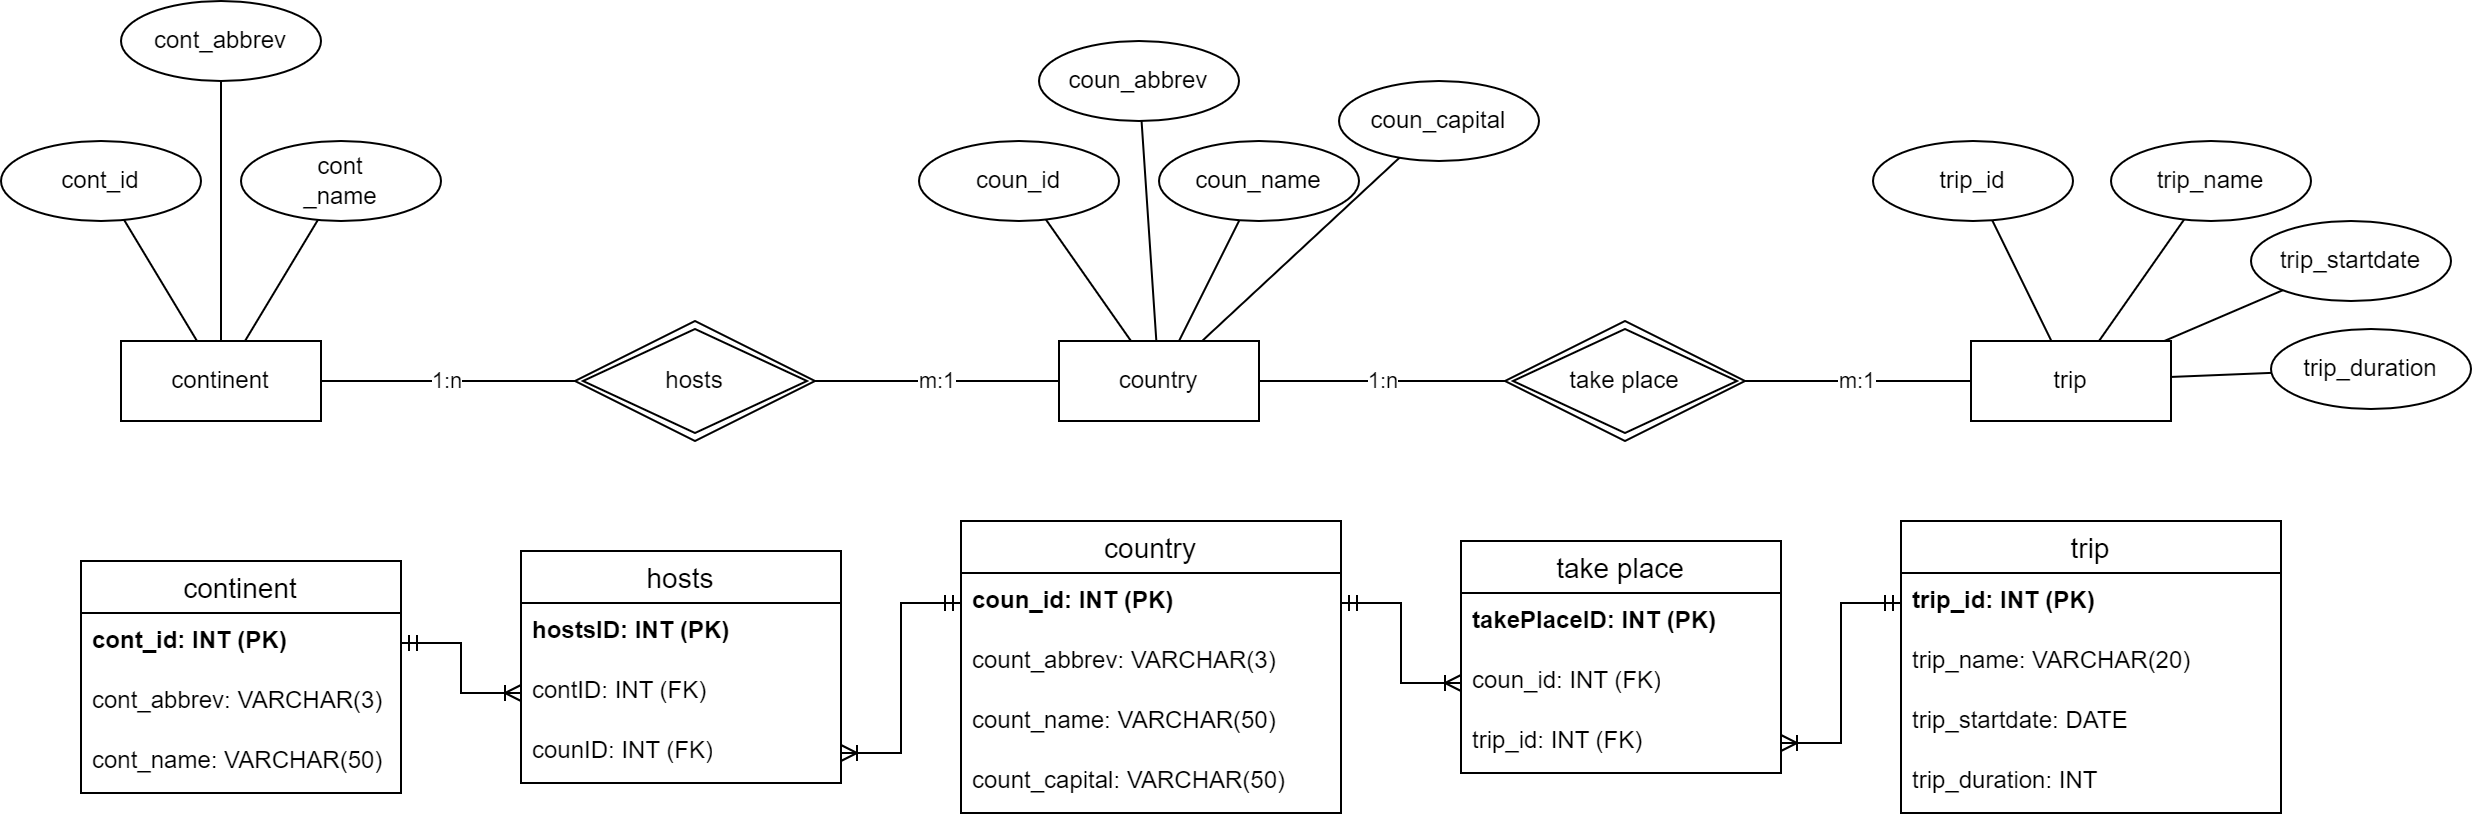

The diagram above was exported from draw.io. Its source (the exported page's mxGraphModel, read from the mxfile embedded in the PNG):
<mxGraphModel dx="1704" dy="914" grid="1" gridSize="10" guides="1" tooltips="1" connect="1" arrows="1" fold="1" page="1" pageScale="1" pageWidth="1169" pageHeight="827" math="0" shadow="0">
  <root>
    <mxCell id="0" />
    <mxCell id="1" parent="0" />
    <mxCell id="wdpxdj9vIxv7CgArmeBD-1" value="country" style="whiteSpace=wrap;html=1;align=center;" parent="1" vertex="1">
      <mxGeometry x="529" y="420" width="100" height="40" as="geometry" />
    </mxCell>
    <mxCell id="wdpxdj9vIxv7CgArmeBD-2" value="continent" style="whiteSpace=wrap;html=1;align=center;" parent="1" vertex="1">
      <mxGeometry x="60" y="420" width="100" height="40" as="geometry" />
    </mxCell>
    <mxCell id="wdpxdj9vIxv7CgArmeBD-3" value="trip" style="whiteSpace=wrap;html=1;align=center;" parent="1" vertex="1">
      <mxGeometry x="985" y="420" width="100" height="40" as="geometry" />
    </mxCell>
    <mxCell id="wdpxdj9vIxv7CgArmeBD-5" value="take place" style="shape=rhombus;double=1;perimeter=rhombusPerimeter;whiteSpace=wrap;html=1;align=center;" parent="1" vertex="1">
      <mxGeometry x="752" y="410" width="120" height="60" as="geometry" />
    </mxCell>
    <mxCell id="wdpxdj9vIxv7CgArmeBD-15" value="cont_id" style="ellipse;whiteSpace=wrap;html=1;align=center;" parent="1" vertex="1">
      <mxGeometry y="320" width="100" height="40" as="geometry" />
    </mxCell>
    <mxCell id="wdpxdj9vIxv7CgArmeBD-16" value="" style="endArrow=none;html=1;rounded=0;" parent="1" source="wdpxdj9vIxv7CgArmeBD-15" target="wdpxdj9vIxv7CgArmeBD-2" edge="1">
      <mxGeometry relative="1" as="geometry">
        <mxPoint x="180" y="250" as="sourcePoint" />
        <mxPoint x="340" y="250" as="targetPoint" />
      </mxGeometry>
    </mxCell>
    <mxCell id="wdpxdj9vIxv7CgArmeBD-17" value="trip_id" style="ellipse;whiteSpace=wrap;html=1;align=center;" parent="1" vertex="1">
      <mxGeometry x="936" y="320" width="100" height="40" as="geometry" />
    </mxCell>
    <mxCell id="wdpxdj9vIxv7CgArmeBD-18" value="cont&lt;div&gt;_name&lt;/div&gt;" style="ellipse;whiteSpace=wrap;html=1;align=center;" parent="1" vertex="1">
      <mxGeometry x="120" y="320" width="100" height="40" as="geometry" />
    </mxCell>
    <mxCell id="wdpxdj9vIxv7CgArmeBD-19" value="" style="endArrow=none;html=1;rounded=0;" parent="1" source="wdpxdj9vIxv7CgArmeBD-18" target="wdpxdj9vIxv7CgArmeBD-2" edge="1">
      <mxGeometry relative="1" as="geometry">
        <mxPoint x="60" y="360" as="sourcePoint" />
        <mxPoint x="60" y="430" as="targetPoint" />
      </mxGeometry>
    </mxCell>
    <mxCell id="wdpxdj9vIxv7CgArmeBD-21" value="" style="endArrow=none;html=1;rounded=0;" parent="1" source="wdpxdj9vIxv7CgArmeBD-17" target="wdpxdj9vIxv7CgArmeBD-3" edge="1">
      <mxGeometry relative="1" as="geometry">
        <mxPoint x="1002.8192610977762" y="359.7539227733305" as="sourcePoint" />
        <mxPoint x="726" y="430" as="targetPoint" />
      </mxGeometry>
    </mxCell>
    <mxCell id="wdpxdj9vIxv7CgArmeBD-23" value="hosts" style="shape=rhombus;double=1;perimeter=rhombusPerimeter;whiteSpace=wrap;html=1;align=center;" parent="1" vertex="1">
      <mxGeometry x="287" y="410" width="120" height="60" as="geometry" />
    </mxCell>
    <mxCell id="wdpxdj9vIxv7CgArmeBD-24" value="1:n" style="endArrow=none;html=1;rounded=0;" parent="1" source="wdpxdj9vIxv7CgArmeBD-2" target="wdpxdj9vIxv7CgArmeBD-23" edge="1">
      <mxGeometry relative="1" as="geometry">
        <mxPoint x="390" y="60" as="sourcePoint" />
        <mxPoint x="550" y="60" as="targetPoint" />
      </mxGeometry>
    </mxCell>
    <mxCell id="wdpxdj9vIxv7CgArmeBD-26" value="1:n" style="endArrow=none;html=1;rounded=0;exitX=1;exitY=0.5;exitDx=0;exitDy=0;" parent="1" source="wdpxdj9vIxv7CgArmeBD-1" target="wdpxdj9vIxv7CgArmeBD-5" edge="1">
      <mxGeometry relative="1" as="geometry">
        <mxPoint x="459" y="450" as="sourcePoint" />
        <mxPoint x="519" y="450" as="targetPoint" />
      </mxGeometry>
    </mxCell>
    <mxCell id="wdpxdj9vIxv7CgArmeBD-27" value="coun_id" style="ellipse;whiteSpace=wrap;html=1;align=center;" parent="1" vertex="1">
      <mxGeometry x="459" y="320" width="100" height="40" as="geometry" />
    </mxCell>
    <mxCell id="wdpxdj9vIxv7CgArmeBD-28" value="coun_name" style="ellipse;whiteSpace=wrap;html=1;align=center;" parent="1" vertex="1">
      <mxGeometry x="579" y="320" width="100" height="40" as="geometry" />
    </mxCell>
    <mxCell id="wdpxdj9vIxv7CgArmeBD-29" value="" style="endArrow=none;html=1;rounded=0;" parent="1" source="wdpxdj9vIxv7CgArmeBD-27" target="wdpxdj9vIxv7CgArmeBD-1" edge="1">
      <mxGeometry relative="1" as="geometry">
        <mxPoint x="254" y="350" as="sourcePoint" />
        <mxPoint x="234" y="430" as="targetPoint" />
      </mxGeometry>
    </mxCell>
    <mxCell id="wdpxdj9vIxv7CgArmeBD-30" value="" style="endArrow=none;html=1;rounded=0;" parent="1" source="wdpxdj9vIxv7CgArmeBD-28" target="wdpxdj9vIxv7CgArmeBD-1" edge="1">
      <mxGeometry relative="1" as="geometry">
        <mxPoint x="539" y="350" as="sourcePoint" />
        <mxPoint x="581" y="430" as="targetPoint" />
      </mxGeometry>
    </mxCell>
    <mxCell id="wdpxdj9vIxv7CgArmeBD-31" value="trip_name" style="ellipse;whiteSpace=wrap;html=1;align=center;" parent="1" vertex="1">
      <mxGeometry x="1055" y="320" width="100" height="40" as="geometry" />
    </mxCell>
    <mxCell id="wdpxdj9vIxv7CgArmeBD-32" value="" style="endArrow=none;html=1;rounded=0;" parent="1" source="wdpxdj9vIxv7CgArmeBD-31" target="wdpxdj9vIxv7CgArmeBD-3" edge="1">
      <mxGeometry relative="1" as="geometry">
        <mxPoint x="1011" y="340" as="sourcePoint" />
        <mxPoint x="1039" y="430" as="targetPoint" />
      </mxGeometry>
    </mxCell>
    <mxCell id="wdpxdj9vIxv7CgArmeBD-33" value="m:1" style="endArrow=none;html=1;rounded=0;" parent="1" source="wdpxdj9vIxv7CgArmeBD-3" target="wdpxdj9vIxv7CgArmeBD-5" edge="1">
      <mxGeometry relative="1" as="geometry">
        <mxPoint x="1007" y="359" as="sourcePoint" />
        <mxPoint x="962" y="430" as="targetPoint" />
      </mxGeometry>
    </mxCell>
    <mxCell id="r8aB08uhllHTKwxM13_d-8" value="trip_startdate" style="ellipse;whiteSpace=wrap;html=1;align=center;" parent="1" vertex="1">
      <mxGeometry x="1125" y="360" width="100" height="40" as="geometry" />
    </mxCell>
    <mxCell id="r8aB08uhllHTKwxM13_d-9" value="trip_duration" style="ellipse;whiteSpace=wrap;html=1;align=center;" parent="1" vertex="1">
      <mxGeometry x="1135" y="414" width="100" height="40" as="geometry" />
    </mxCell>
    <mxCell id="r8aB08uhllHTKwxM13_d-10" value="" style="endArrow=none;html=1;rounded=0;" parent="1" source="wdpxdj9vIxv7CgArmeBD-3" target="r8aB08uhllHTKwxM13_d-8" edge="1">
      <mxGeometry relative="1" as="geometry">
        <mxPoint x="1065" y="490" as="sourcePoint" />
        <mxPoint x="1225" y="490" as="targetPoint" />
      </mxGeometry>
    </mxCell>
    <mxCell id="r8aB08uhllHTKwxM13_d-11" value="" style="endArrow=none;html=1;rounded=0;" parent="1" source="wdpxdj9vIxv7CgArmeBD-3" target="r8aB08uhllHTKwxM13_d-9" edge="1">
      <mxGeometry relative="1" as="geometry">
        <mxPoint x="1105" y="490" as="sourcePoint" />
        <mxPoint x="1265" y="490" as="targetPoint" />
      </mxGeometry>
    </mxCell>
    <mxCell id="r8aB08uhllHTKwxM13_d-12" value="coun_abbrev" style="ellipse;whiteSpace=wrap;html=1;align=center;" parent="1" vertex="1">
      <mxGeometry x="519" y="270" width="100" height="40" as="geometry" />
    </mxCell>
    <mxCell id="r8aB08uhllHTKwxM13_d-13" value="coun_capital" style="ellipse;whiteSpace=wrap;html=1;align=center;" parent="1" vertex="1">
      <mxGeometry x="669" y="290" width="100" height="40" as="geometry" />
    </mxCell>
    <mxCell id="r8aB08uhllHTKwxM13_d-14" value="" style="endArrow=none;html=1;rounded=0;" parent="1" source="r8aB08uhllHTKwxM13_d-12" target="wdpxdj9vIxv7CgArmeBD-1" edge="1">
      <mxGeometry relative="1" as="geometry">
        <mxPoint x="539" y="160" as="sourcePoint" />
        <mxPoint x="699" y="160" as="targetPoint" />
      </mxGeometry>
    </mxCell>
    <mxCell id="r8aB08uhllHTKwxM13_d-15" value="" style="endArrow=none;html=1;rounded=0;" parent="1" source="r8aB08uhllHTKwxM13_d-13" target="wdpxdj9vIxv7CgArmeBD-1" edge="1">
      <mxGeometry relative="1" as="geometry">
        <mxPoint x="759" y="140" as="sourcePoint" />
        <mxPoint x="919" y="140" as="targetPoint" />
      </mxGeometry>
    </mxCell>
    <mxCell id="r8aB08uhllHTKwxM13_d-16" value="cont_abbrev" style="ellipse;whiteSpace=wrap;html=1;align=center;" parent="1" vertex="1">
      <mxGeometry x="60" y="250" width="100" height="40" as="geometry" />
    </mxCell>
    <mxCell id="r8aB08uhllHTKwxM13_d-17" value="" style="endArrow=none;html=1;rounded=0;" parent="1" source="r8aB08uhllHTKwxM13_d-16" target="wdpxdj9vIxv7CgArmeBD-2" edge="1">
      <mxGeometry relative="1" as="geometry">
        <mxPoint x="170" y="210" as="sourcePoint" />
        <mxPoint x="330" y="210" as="targetPoint" />
      </mxGeometry>
    </mxCell>
    <mxCell id="8v0cJPv6llDVivAOVM0Q-1" value="continent" style="swimlane;fontStyle=0;childLayout=stackLayout;horizontal=1;startSize=26;horizontalStack=0;resizeParent=1;resizeParentMax=0;resizeLast=0;collapsible=1;marginBottom=0;align=center;fontSize=14;" vertex="1" parent="1">
      <mxGeometry x="40" y="530" width="160" height="116" as="geometry" />
    </mxCell>
    <mxCell id="8v0cJPv6llDVivAOVM0Q-2" value="&lt;b&gt;cont_id: INT (PK)&lt;/b&gt;" style="text;strokeColor=none;fillColor=none;spacingLeft=4;spacingRight=4;overflow=hidden;rotatable=0;points=[[0,0.5],[1,0.5]];portConstraint=eastwest;fontSize=12;whiteSpace=wrap;html=1;" vertex="1" parent="8v0cJPv6llDVivAOVM0Q-1">
      <mxGeometry y="26" width="160" height="30" as="geometry" />
    </mxCell>
    <mxCell id="8v0cJPv6llDVivAOVM0Q-3" value="cont_abbrev: VARCHAR(3)" style="text;strokeColor=none;fillColor=none;spacingLeft=4;spacingRight=4;overflow=hidden;rotatable=0;points=[[0,0.5],[1,0.5]];portConstraint=eastwest;fontSize=12;whiteSpace=wrap;html=1;" vertex="1" parent="8v0cJPv6llDVivAOVM0Q-1">
      <mxGeometry y="56" width="160" height="30" as="geometry" />
    </mxCell>
    <mxCell id="8v0cJPv6llDVivAOVM0Q-4" value="cont_name: VARCHAR(50)" style="text;strokeColor=none;fillColor=none;spacingLeft=4;spacingRight=4;overflow=hidden;rotatable=0;points=[[0,0.5],[1,0.5]];portConstraint=eastwest;fontSize=12;whiteSpace=wrap;html=1;" vertex="1" parent="8v0cJPv6llDVivAOVM0Q-1">
      <mxGeometry y="86" width="160" height="30" as="geometry" />
    </mxCell>
    <mxCell id="8v0cJPv6llDVivAOVM0Q-5" value="country" style="swimlane;fontStyle=0;childLayout=stackLayout;horizontal=1;startSize=26;horizontalStack=0;resizeParent=1;resizeParentMax=0;resizeLast=0;collapsible=1;marginBottom=0;align=center;fontSize=14;" vertex="1" parent="1">
      <mxGeometry x="480" y="510" width="190" height="146" as="geometry" />
    </mxCell>
    <mxCell id="8v0cJPv6llDVivAOVM0Q-6" value="&lt;b&gt;coun_id: INT (PK)&lt;/b&gt;" style="text;strokeColor=none;fillColor=none;spacingLeft=4;spacingRight=4;overflow=hidden;rotatable=0;points=[[0,0.5],[1,0.5]];portConstraint=eastwest;fontSize=12;whiteSpace=wrap;html=1;" vertex="1" parent="8v0cJPv6llDVivAOVM0Q-5">
      <mxGeometry y="26" width="190" height="30" as="geometry" />
    </mxCell>
    <mxCell id="8v0cJPv6llDVivAOVM0Q-7" value="count_abbrev: VARCHAR(3)" style="text;strokeColor=none;fillColor=none;spacingLeft=4;spacingRight=4;overflow=hidden;rotatable=0;points=[[0,0.5],[1,0.5]];portConstraint=eastwest;fontSize=12;whiteSpace=wrap;html=1;" vertex="1" parent="8v0cJPv6llDVivAOVM0Q-5">
      <mxGeometry y="56" width="190" height="30" as="geometry" />
    </mxCell>
    <mxCell id="8v0cJPv6llDVivAOVM0Q-8" value="count_name: VARCHAR(50)" style="text;strokeColor=none;fillColor=none;spacingLeft=4;spacingRight=4;overflow=hidden;rotatable=0;points=[[0,0.5],[1,0.5]];portConstraint=eastwest;fontSize=12;whiteSpace=wrap;html=1;" vertex="1" parent="8v0cJPv6llDVivAOVM0Q-5">
      <mxGeometry y="86" width="190" height="30" as="geometry" />
    </mxCell>
    <mxCell id="8v0cJPv6llDVivAOVM0Q-9" value="count_capital: VARCHAR(50)" style="text;strokeColor=none;fillColor=none;spacingLeft=4;spacingRight=4;overflow=hidden;rotatable=0;points=[[0,0.5],[1,0.5]];portConstraint=eastwest;fontSize=12;whiteSpace=wrap;html=1;" vertex="1" parent="8v0cJPv6llDVivAOVM0Q-5">
      <mxGeometry y="116" width="190" height="30" as="geometry" />
    </mxCell>
    <mxCell id="8v0cJPv6llDVivAOVM0Q-10" value="trip" style="swimlane;fontStyle=0;childLayout=stackLayout;horizontal=1;startSize=26;horizontalStack=0;resizeParent=1;resizeParentMax=0;resizeLast=0;collapsible=1;marginBottom=0;align=center;fontSize=14;" vertex="1" parent="1">
      <mxGeometry x="950" y="510" width="190" height="146" as="geometry" />
    </mxCell>
    <mxCell id="8v0cJPv6llDVivAOVM0Q-11" value="&lt;b&gt;trip_id: INT (PK)&lt;/b&gt;" style="text;strokeColor=none;fillColor=none;spacingLeft=4;spacingRight=4;overflow=hidden;rotatable=0;points=[[0,0.5],[1,0.5]];portConstraint=eastwest;fontSize=12;whiteSpace=wrap;html=1;" vertex="1" parent="8v0cJPv6llDVivAOVM0Q-10">
      <mxGeometry y="26" width="190" height="30" as="geometry" />
    </mxCell>
    <mxCell id="8v0cJPv6llDVivAOVM0Q-12" value="trip_name: VARCHAR(20)" style="text;strokeColor=none;fillColor=none;spacingLeft=4;spacingRight=4;overflow=hidden;rotatable=0;points=[[0,0.5],[1,0.5]];portConstraint=eastwest;fontSize=12;whiteSpace=wrap;html=1;" vertex="1" parent="8v0cJPv6llDVivAOVM0Q-10">
      <mxGeometry y="56" width="190" height="30" as="geometry" />
    </mxCell>
    <mxCell id="8v0cJPv6llDVivAOVM0Q-13" value="trip_startdate: DATE" style="text;strokeColor=none;fillColor=none;spacingLeft=4;spacingRight=4;overflow=hidden;rotatable=0;points=[[0,0.5],[1,0.5]];portConstraint=eastwest;fontSize=12;whiteSpace=wrap;html=1;" vertex="1" parent="8v0cJPv6llDVivAOVM0Q-10">
      <mxGeometry y="86" width="190" height="30" as="geometry" />
    </mxCell>
    <mxCell id="8v0cJPv6llDVivAOVM0Q-14" value="trip_duration: INT" style="text;strokeColor=none;fillColor=none;spacingLeft=4;spacingRight=4;overflow=hidden;rotatable=0;points=[[0,0.5],[1,0.5]];portConstraint=eastwest;fontSize=12;whiteSpace=wrap;html=1;" vertex="1" parent="8v0cJPv6llDVivAOVM0Q-10">
      <mxGeometry y="116" width="190" height="30" as="geometry" />
    </mxCell>
    <mxCell id="8v0cJPv6llDVivAOVM0Q-15" value="hosts" style="swimlane;fontStyle=0;childLayout=stackLayout;horizontal=1;startSize=26;horizontalStack=0;resizeParent=1;resizeParentMax=0;resizeLast=0;collapsible=1;marginBottom=0;align=center;fontSize=14;" vertex="1" parent="1">
      <mxGeometry x="260" y="525" width="160" height="116" as="geometry" />
    </mxCell>
    <mxCell id="8v0cJPv6llDVivAOVM0Q-16" value="&lt;b&gt;hostsID: INT (PK)&lt;/b&gt;" style="text;strokeColor=none;fillColor=none;spacingLeft=4;spacingRight=4;overflow=hidden;rotatable=0;points=[[0,0.5],[1,0.5]];portConstraint=eastwest;fontSize=12;whiteSpace=wrap;html=1;" vertex="1" parent="8v0cJPv6llDVivAOVM0Q-15">
      <mxGeometry y="26" width="160" height="30" as="geometry" />
    </mxCell>
    <mxCell id="8v0cJPv6llDVivAOVM0Q-17" value="contID: INT (FK)" style="text;strokeColor=none;fillColor=none;spacingLeft=4;spacingRight=4;overflow=hidden;rotatable=0;points=[[0,0.5],[1,0.5]];portConstraint=eastwest;fontSize=12;whiteSpace=wrap;html=1;" vertex="1" parent="8v0cJPv6llDVivAOVM0Q-15">
      <mxGeometry y="56" width="160" height="30" as="geometry" />
    </mxCell>
    <mxCell id="8v0cJPv6llDVivAOVM0Q-18" value="counID: INT (FK)" style="text;strokeColor=none;fillColor=none;spacingLeft=4;spacingRight=4;overflow=hidden;rotatable=0;points=[[0,0.5],[1,0.5]];portConstraint=eastwest;fontSize=12;whiteSpace=wrap;html=1;" vertex="1" parent="8v0cJPv6llDVivAOVM0Q-15">
      <mxGeometry y="86" width="160" height="30" as="geometry" />
    </mxCell>
    <mxCell id="8v0cJPv6llDVivAOVM0Q-19" value="" style="edgeStyle=entityRelationEdgeStyle;fontSize=12;html=1;endArrow=ERoneToMany;startArrow=ERmandOne;rounded=0;" edge="1" parent="1" source="8v0cJPv6llDVivAOVM0Q-2" target="8v0cJPv6llDVivAOVM0Q-17">
      <mxGeometry width="100" height="100" relative="1" as="geometry">
        <mxPoint x="520" y="630" as="sourcePoint" />
        <mxPoint x="620" y="530" as="targetPoint" />
      </mxGeometry>
    </mxCell>
    <mxCell id="8v0cJPv6llDVivAOVM0Q-20" value="" style="edgeStyle=entityRelationEdgeStyle;fontSize=12;html=1;endArrow=ERoneToMany;startArrow=ERmandOne;rounded=0;" edge="1" parent="1" source="8v0cJPv6llDVivAOVM0Q-6" target="8v0cJPv6llDVivAOVM0Q-18">
      <mxGeometry width="100" height="100" relative="1" as="geometry">
        <mxPoint x="210" y="581" as="sourcePoint" />
        <mxPoint x="277" y="606" as="targetPoint" />
      </mxGeometry>
    </mxCell>
    <mxCell id="8v0cJPv6llDVivAOVM0Q-21" value="take place" style="swimlane;fontStyle=0;childLayout=stackLayout;horizontal=1;startSize=26;horizontalStack=0;resizeParent=1;resizeParentMax=0;resizeLast=0;collapsible=1;marginBottom=0;align=center;fontSize=14;" vertex="1" parent="1">
      <mxGeometry x="730" y="520" width="160" height="116" as="geometry" />
    </mxCell>
    <mxCell id="8v0cJPv6llDVivAOVM0Q-22" value="&lt;b&gt;takePlaceID: INT (PK)&lt;/b&gt;" style="text;strokeColor=none;fillColor=none;spacingLeft=4;spacingRight=4;overflow=hidden;rotatable=0;points=[[0,0.5],[1,0.5]];portConstraint=eastwest;fontSize=12;whiteSpace=wrap;html=1;" vertex="1" parent="8v0cJPv6llDVivAOVM0Q-21">
      <mxGeometry y="26" width="160" height="30" as="geometry" />
    </mxCell>
    <mxCell id="8v0cJPv6llDVivAOVM0Q-23" value="coun_id: INT (FK)" style="text;strokeColor=none;fillColor=none;spacingLeft=4;spacingRight=4;overflow=hidden;rotatable=0;points=[[0,0.5],[1,0.5]];portConstraint=eastwest;fontSize=12;whiteSpace=wrap;html=1;" vertex="1" parent="8v0cJPv6llDVivAOVM0Q-21">
      <mxGeometry y="56" width="160" height="30" as="geometry" />
    </mxCell>
    <mxCell id="8v0cJPv6llDVivAOVM0Q-24" value="trip_id: INT (FK)" style="text;strokeColor=none;fillColor=none;spacingLeft=4;spacingRight=4;overflow=hidden;rotatable=0;points=[[0,0.5],[1,0.5]];portConstraint=eastwest;fontSize=12;whiteSpace=wrap;html=1;" vertex="1" parent="8v0cJPv6llDVivAOVM0Q-21">
      <mxGeometry y="86" width="160" height="30" as="geometry" />
    </mxCell>
    <mxCell id="8v0cJPv6llDVivAOVM0Q-25" value="" style="edgeStyle=entityRelationEdgeStyle;fontSize=12;html=1;endArrow=ERoneToMany;startArrow=ERmandOne;rounded=0;" edge="1" parent="1" source="8v0cJPv6llDVivAOVM0Q-11" target="8v0cJPv6llDVivAOVM0Q-24">
      <mxGeometry width="100" height="100" relative="1" as="geometry">
        <mxPoint x="514" y="561" as="sourcePoint" />
        <mxPoint x="854" y="750" as="targetPoint" />
        <Array as="points">
          <mxPoint x="524" y="680" />
        </Array>
      </mxGeometry>
    </mxCell>
    <mxCell id="8v0cJPv6llDVivAOVM0Q-27" value="m:1" style="endArrow=none;html=1;rounded=0;" edge="1" parent="1" source="wdpxdj9vIxv7CgArmeBD-23" target="wdpxdj9vIxv7CgArmeBD-1">
      <mxGeometry relative="1" as="geometry">
        <mxPoint x="380" y="470" as="sourcePoint" />
        <mxPoint x="507" y="470" as="targetPoint" />
      </mxGeometry>
    </mxCell>
    <mxCell id="8v0cJPv6llDVivAOVM0Q-28" value="" style="edgeStyle=entityRelationEdgeStyle;fontSize=12;html=1;endArrow=ERoneToMany;startArrow=ERmandOne;rounded=0;" edge="1" parent="1" source="8v0cJPv6llDVivAOVM0Q-6" target="8v0cJPv6llDVivAOVM0Q-23">
      <mxGeometry width="100" height="100" relative="1" as="geometry">
        <mxPoint x="974" y="561" as="sourcePoint" />
        <mxPoint x="914" y="631" as="targetPoint" />
        <Array as="points">
          <mxPoint x="534" y="690" />
        </Array>
      </mxGeometry>
    </mxCell>
  </root>
</mxGraphModel>